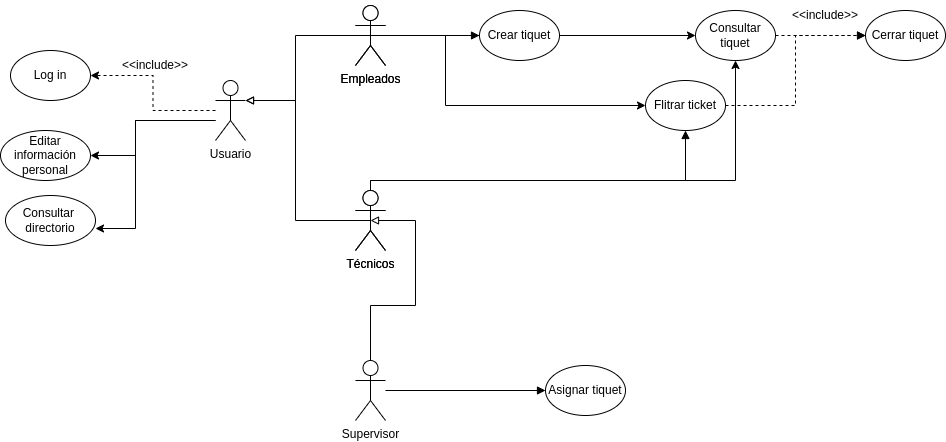

The diagram above was exported from draw.io. Its source (the exported page's mxGraphModel, read from the mxfile embedded in the PNG):
<mxGraphModel dx="2489" dy="798" grid="1" gridSize="10" guides="1" tooltips="1" connect="1" arrows="1" fold="1" page="1" pageScale="1" pageWidth="827" pageHeight="1169" math="0" shadow="0">
  <root>
    <mxCell id="0" />
    <mxCell id="1" parent="0" />
    <mxCell id="TVFaQQ3JCnfK5MBhGtoP-1" style="edgeStyle=orthogonalEdgeStyle;rounded=0;orthogonalLoop=1;jettySize=auto;html=1;entryX=1;entryY=0.5;entryDx=0;entryDy=0;dashed=1;" parent="1" source="TVFaQQ3JCnfK5MBhGtoP-2" target="TVFaQQ3JCnfK5MBhGtoP-12" edge="1">
      <mxGeometry relative="1" as="geometry">
        <mxPoint y="120" as="targetPoint" />
      </mxGeometry>
    </mxCell>
    <mxCell id="1iGsI-Ii9Ew3p3yo3XLS-2" style="edgeStyle=orthogonalEdgeStyle;rounded=0;orthogonalLoop=1;jettySize=auto;html=1;entryX=1;entryY=0.5;entryDx=0;entryDy=0;" parent="1" source="TVFaQQ3JCnfK5MBhGtoP-2" target="1iGsI-Ii9Ew3p3yo3XLS-1" edge="1">
      <mxGeometry relative="1" as="geometry">
        <Array as="points">
          <mxPoint x="-10" y="130" />
          <mxPoint x="-10" y="165" />
        </Array>
      </mxGeometry>
    </mxCell>
    <mxCell id="1iGsI-Ii9Ew3p3yo3XLS-4" style="edgeStyle=orthogonalEdgeStyle;rounded=0;orthogonalLoop=1;jettySize=auto;html=1;entryX=1;entryY=0.66;entryDx=0;entryDy=0;entryPerimeter=0;" parent="1" source="TVFaQQ3JCnfK5MBhGtoP-2" target="1iGsI-Ii9Ew3p3yo3XLS-3" edge="1">
      <mxGeometry relative="1" as="geometry">
        <Array as="points">
          <mxPoint x="-10" y="130" />
          <mxPoint x="-10" y="238" />
        </Array>
      </mxGeometry>
    </mxCell>
    <mxCell id="TVFaQQ3JCnfK5MBhGtoP-2" value="Usuario" style="shape=umlActor;verticalLabelPosition=bottom;verticalAlign=top;html=1;outlineConnect=0;" parent="1" vertex="1">
      <mxGeometry x="70" y="90" width="30" height="60" as="geometry" />
    </mxCell>
    <mxCell id="TVFaQQ3JCnfK5MBhGtoP-3" style="edgeStyle=orthogonalEdgeStyle;rounded=0;orthogonalLoop=1;jettySize=auto;html=1;endArrow=block;endFill=0;exitX=0.5;exitY=0.5;exitDx=0;exitDy=0;exitPerimeter=0;" parent="1" source="TVFaQQ3JCnfK5MBhGtoP-5" edge="1">
      <mxGeometry relative="1" as="geometry">
        <mxPoint x="100" y="110" as="targetPoint" />
        <Array as="points">
          <mxPoint x="150" y="45" />
          <mxPoint x="150" y="110" />
        </Array>
      </mxGeometry>
    </mxCell>
    <mxCell id="TVFaQQ3JCnfK5MBhGtoP-4" style="edgeStyle=orthogonalEdgeStyle;rounded=0;orthogonalLoop=1;jettySize=auto;html=1;exitX=0.5;exitY=0.5;exitDx=0;exitDy=0;exitPerimeter=0;entryX=0;entryY=0.5;entryDx=0;entryDy=0;endArrow=block;endFill=1;" parent="1" source="TVFaQQ3JCnfK5MBhGtoP-5" edge="1">
      <mxGeometry relative="1" as="geometry">
        <mxPoint x="400" y="45" as="targetPoint" />
      </mxGeometry>
    </mxCell>
    <mxCell id="TVFaQQ3JCnfK5MBhGtoP-5" value="Empleados" style="shape=umlActor;verticalLabelPosition=bottom;verticalAlign=top;html=1;outlineConnect=0;" parent="1" vertex="1">
      <mxGeometry x="210" y="15" width="30" height="60" as="geometry" />
    </mxCell>
    <mxCell id="TVFaQQ3JCnfK5MBhGtoP-6" style="edgeStyle=orthogonalEdgeStyle;rounded=0;orthogonalLoop=1;jettySize=auto;html=1;entryX=1;entryY=0.3333333333333333;entryDx=0;entryDy=0;entryPerimeter=0;endArrow=block;endFill=0;exitX=0.5;exitY=0.5;exitDx=0;exitDy=0;exitPerimeter=0;" parent="1" source="TVFaQQ3JCnfK5MBhGtoP-8" target="TVFaQQ3JCnfK5MBhGtoP-2" edge="1">
      <mxGeometry relative="1" as="geometry">
        <mxPoint x="230" y="230" as="sourcePoint" />
        <Array as="points">
          <mxPoint x="150" y="230" />
          <mxPoint x="150" y="110" />
        </Array>
      </mxGeometry>
    </mxCell>
    <mxCell id="TVFaQQ3JCnfK5MBhGtoP-8" value="Técnicos" style="shape=umlActor;verticalLabelPosition=bottom;verticalAlign=top;html=1;outlineConnect=0;" parent="1" vertex="1">
      <mxGeometry x="210" y="200" width="30" height="60" as="geometry" />
    </mxCell>
    <mxCell id="TVFaQQ3JCnfK5MBhGtoP-9" style="edgeStyle=orthogonalEdgeStyle;rounded=0;orthogonalLoop=1;jettySize=auto;html=1;endArrow=block;endFill=0;entryX=0.5;entryY=0.5;entryDx=0;entryDy=0;entryPerimeter=0;" parent="1" source="TVFaQQ3JCnfK5MBhGtoP-11" target="TVFaQQ3JCnfK5MBhGtoP-8" edge="1">
      <mxGeometry relative="1" as="geometry">
        <mxPoint x="250" y="240" as="targetPoint" />
        <Array as="points">
          <mxPoint x="225" y="315" />
          <mxPoint x="270" y="315" />
          <mxPoint x="270" y="230" />
        </Array>
      </mxGeometry>
    </mxCell>
    <mxCell id="TVFaQQ3JCnfK5MBhGtoP-10" style="edgeStyle=orthogonalEdgeStyle;rounded=0;orthogonalLoop=1;jettySize=auto;html=1;entryX=0;entryY=0.5;entryDx=0;entryDy=0;endArrow=block;endFill=1;" parent="1" source="TVFaQQ3JCnfK5MBhGtoP-11" target="TVFaQQ3JCnfK5MBhGtoP-18" edge="1">
      <mxGeometry relative="1" as="geometry" />
    </mxCell>
    <mxCell id="TVFaQQ3JCnfK5MBhGtoP-11" value="Supervisor" style="shape=umlActor;verticalLabelPosition=bottom;verticalAlign=top;html=1;outlineConnect=0;" parent="1" vertex="1">
      <mxGeometry x="210" y="370" width="30" height="60" as="geometry" />
    </mxCell>
    <mxCell id="TVFaQQ3JCnfK5MBhGtoP-12" value="Log in" style="ellipse;whiteSpace=wrap;html=1;" parent="1" vertex="1">
      <mxGeometry x="-135" y="60" width="80" height="50" as="geometry" />
    </mxCell>
    <mxCell id="TVFaQQ3JCnfK5MBhGtoP-18" value="Asignar tiquet" style="ellipse;whiteSpace=wrap;html=1;" parent="1" vertex="1">
      <mxGeometry x="400" y="375" width="80" height="50" as="geometry" />
    </mxCell>
    <mxCell id="TVFaQQ3JCnfK5MBhGtoP-19" value="&amp;lt;&amp;lt;include&amp;gt;&amp;gt;" style="text;html=1;strokeColor=none;fillColor=none;align=center;verticalAlign=middle;whiteSpace=wrap;rounded=0;" parent="1" vertex="1">
      <mxGeometry x="-20" y="60" width="60" height="30" as="geometry" />
    </mxCell>
    <mxCell id="1iGsI-Ii9Ew3p3yo3XLS-1" value="Editar información personal" style="ellipse;whiteSpace=wrap;html=1;" parent="1" vertex="1">
      <mxGeometry x="-145" y="140" width="90" height="50" as="geometry" />
    </mxCell>
    <mxCell id="1iGsI-Ii9Ew3p3yo3XLS-3" value="Consultar&amp;nbsp;&lt;br&gt;directorio" style="ellipse;whiteSpace=wrap;html=1;" parent="1" vertex="1">
      <mxGeometry x="-140" y="205" width="90" height="50" as="geometry" />
    </mxCell>
    <mxCell id="gp3K1-4JfwYfb0G2S9Tf-1" value="&amp;lt;&amp;lt;include&amp;gt;&amp;gt;" style="text;html=1;strokeColor=none;fillColor=none;align=center;verticalAlign=middle;whiteSpace=wrap;rounded=0;" vertex="1" parent="1">
      <mxGeometry x="650" y="10" width="60" height="30" as="geometry" />
    </mxCell>
    <mxCell id="gp3K1-4JfwYfb0G2S9Tf-2" style="edgeStyle=orthogonalEdgeStyle;rounded=0;orthogonalLoop=1;jettySize=auto;html=1;exitX=0.5;exitY=0.5;exitDx=0;exitDy=0;exitPerimeter=0;entryX=0;entryY=0.5;entryDx=0;entryDy=0;endArrow=block;endFill=1;" edge="1" parent="1" source="gp3K1-4JfwYfb0G2S9Tf-4" target="gp3K1-4JfwYfb0G2S9Tf-9">
      <mxGeometry relative="1" as="geometry" />
    </mxCell>
    <mxCell id="gp3K1-4JfwYfb0G2S9Tf-3" style="edgeStyle=orthogonalEdgeStyle;rounded=0;orthogonalLoop=1;jettySize=auto;html=1;entryX=0;entryY=0.5;entryDx=0;entryDy=0;" edge="1" parent="1" source="gp3K1-4JfwYfb0G2S9Tf-4" target="gp3K1-4JfwYfb0G2S9Tf-14">
      <mxGeometry relative="1" as="geometry">
        <Array as="points">
          <mxPoint x="300" y="45" />
          <mxPoint x="300" y="115" />
        </Array>
      </mxGeometry>
    </mxCell>
    <mxCell id="gp3K1-4JfwYfb0G2S9Tf-4" value="Empleados" style="shape=umlActor;verticalLabelPosition=bottom;verticalAlign=top;html=1;outlineConnect=0;" vertex="1" parent="1">
      <mxGeometry x="210" y="15" width="30" height="60" as="geometry" />
    </mxCell>
    <mxCell id="gp3K1-4JfwYfb0G2S9Tf-5" style="edgeStyle=orthogonalEdgeStyle;rounded=0;orthogonalLoop=1;jettySize=auto;html=1;endArrow=block;endFill=1;entryX=0.5;entryY=1;entryDx=0;entryDy=0;" edge="1" parent="1" source="gp3K1-4JfwYfb0G2S9Tf-7" target="gp3K1-4JfwYfb0G2S9Tf-14">
      <mxGeometry relative="1" as="geometry">
        <Array as="points">
          <mxPoint x="225" y="190" />
          <mxPoint x="540" y="190" />
        </Array>
        <mxPoint x="720" y="140" as="targetPoint" />
      </mxGeometry>
    </mxCell>
    <mxCell id="gp3K1-4JfwYfb0G2S9Tf-6" style="edgeStyle=orthogonalEdgeStyle;rounded=0;orthogonalLoop=1;jettySize=auto;html=1;entryX=0.5;entryY=1;entryDx=0;entryDy=0;" edge="1" parent="1" source="gp3K1-4JfwYfb0G2S9Tf-7" target="gp3K1-4JfwYfb0G2S9Tf-11">
      <mxGeometry relative="1" as="geometry">
        <Array as="points">
          <mxPoint x="225" y="190" />
          <mxPoint x="590" y="190" />
        </Array>
      </mxGeometry>
    </mxCell>
    <mxCell id="gp3K1-4JfwYfb0G2S9Tf-7" value="Técnicos" style="shape=umlActor;verticalLabelPosition=bottom;verticalAlign=top;html=1;outlineConnect=0;" vertex="1" parent="1">
      <mxGeometry x="210" y="200" width="30" height="60" as="geometry" />
    </mxCell>
    <mxCell id="gp3K1-4JfwYfb0G2S9Tf-8" style="edgeStyle=orthogonalEdgeStyle;rounded=0;orthogonalLoop=1;jettySize=auto;html=1;entryX=0;entryY=0.5;entryDx=0;entryDy=0;" edge="1" parent="1" source="gp3K1-4JfwYfb0G2S9Tf-9" target="gp3K1-4JfwYfb0G2S9Tf-11">
      <mxGeometry relative="1" as="geometry" />
    </mxCell>
    <mxCell id="gp3K1-4JfwYfb0G2S9Tf-9" value="Crear tiquet" style="ellipse;whiteSpace=wrap;html=1;" vertex="1" parent="1">
      <mxGeometry x="334" y="20" width="80" height="50" as="geometry" />
    </mxCell>
    <mxCell id="gp3K1-4JfwYfb0G2S9Tf-10" style="edgeStyle=orthogonalEdgeStyle;rounded=0;orthogonalLoop=1;jettySize=auto;html=1;entryX=0;entryY=0.5;entryDx=0;entryDy=0;endArrow=block;endFill=1;dashed=1;" edge="1" parent="1" source="gp3K1-4JfwYfb0G2S9Tf-11" target="gp3K1-4JfwYfb0G2S9Tf-12">
      <mxGeometry relative="1" as="geometry" />
    </mxCell>
    <mxCell id="gp3K1-4JfwYfb0G2S9Tf-11" value="Consultar tiquet" style="ellipse;whiteSpace=wrap;html=1;" vertex="1" parent="1">
      <mxGeometry x="550" y="20" width="80" height="50" as="geometry" />
    </mxCell>
    <mxCell id="gp3K1-4JfwYfb0G2S9Tf-12" value="Cerrar tiquet" style="ellipse;whiteSpace=wrap;html=1;" vertex="1" parent="1">
      <mxGeometry x="720" y="20" width="80" height="50" as="geometry" />
    </mxCell>
    <mxCell id="gp3K1-4JfwYfb0G2S9Tf-13" style="edgeStyle=orthogonalEdgeStyle;rounded=0;orthogonalLoop=1;jettySize=auto;html=1;entryX=0;entryY=0.5;entryDx=0;entryDy=0;dashed=1;" edge="1" parent="1" source="gp3K1-4JfwYfb0G2S9Tf-14" target="gp3K1-4JfwYfb0G2S9Tf-12">
      <mxGeometry relative="1" as="geometry" />
    </mxCell>
    <mxCell id="gp3K1-4JfwYfb0G2S9Tf-14" value="Flitrar ticket" style="ellipse;whiteSpace=wrap;html=1;" vertex="1" parent="1">
      <mxGeometry x="500" y="90" width="80" height="50" as="geometry" />
    </mxCell>
  </root>
</mxGraphModel>